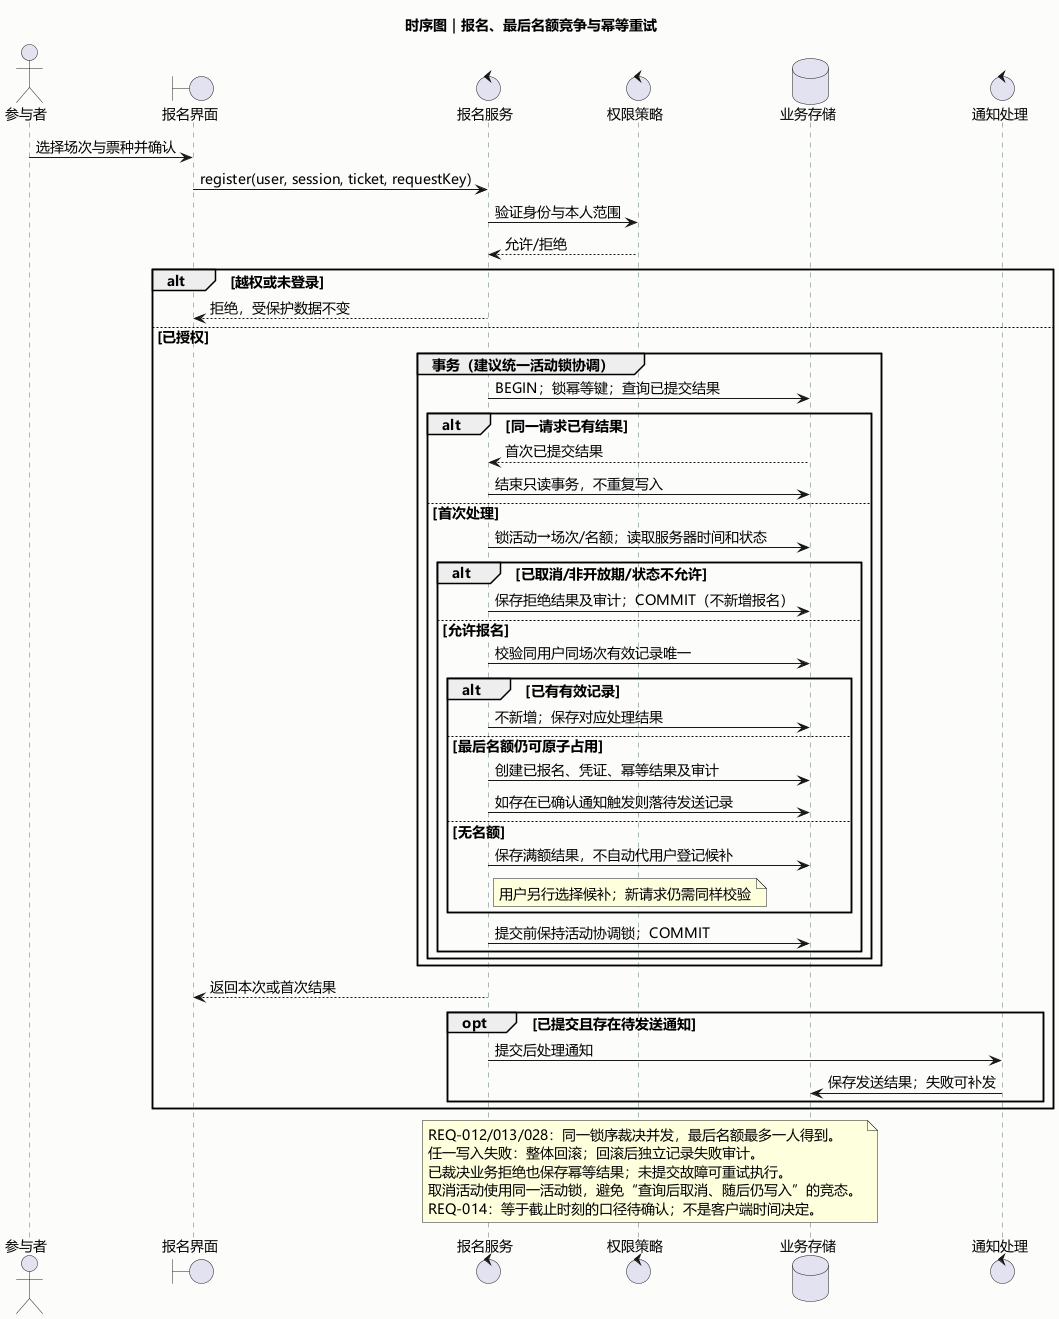

The diagram above was rendered by PlantUML. Its source (embedded in the PNG):
@startuml
title 时序图｜报名、最后名额竞争与幂等重试
skinparam defaultFontName Microsoft YaHei
skinparam defaultFontSize 14
skinparam backgroundColor #FCFDFB
skinparam sequenceParticipantBackgroundColor #EDF6F2
skinparam sequenceLifeLineBorderColor #537469
skinparam shadowing false
actor 参与者 as U
boundary 报名界面 as UI
control 报名服务 as S
control 权限策略 as A
database 业务存储 as DB
control 通知处理 as N
U -> UI : 选择场次与票种并确认
UI -> S : register(user, session, ticket, requestKey)
S -> A : 验证身份与本人范围
A --> S : 允许/拒绝
alt 越权或未登录
  S --> UI : 拒绝，受保护数据不变
else 已授权
  group 事务（建议统一活动锁协调）
    S -> DB : BEGIN；锁幂等键；查询已提交结果
    alt 同一请求已有结果
      DB --> S : 首次已提交结果
      S -> DB : 结束只读事务，不重复写入
    else 首次处理
      S -> DB : 锁活动→场次/名额；读取服务器时间和状态
      alt 已取消/非开放期/状态不允许
        S -> DB : 保存拒绝结果及审计；COMMIT（不新增报名）
      else 允许报名
        S -> DB : 校验同用户同场次有效记录唯一
        alt 已有有效记录
          S -> DB : 不新增；保存对应处理结果
        else 最后名额仍可原子占用
          S -> DB : 创建已报名、凭证、幂等结果及审计
          S -> DB : 如存在已确认通知触发则落待发送记录
        else 无名额
          S -> DB : 保存满额结果，不自动代用户登记候补
          note right of S : 用户另行选择候补；新请求仍需同样校验
        end
        S -> DB : 提交前保持活动协调锁；COMMIT
      end
    end
  end
  S --> UI : 返回本次或首次结果
  opt 已提交且存在待发送通知
    S -> N : 提交后处理通知
    N -> DB : 保存发送结果；失败可补发
  end
end
note over S, DB
REQ-012/013/028：同一锁序裁决并发，最后名额最多一人得到。
任一写入失败：整体回滚；回滚后独立记录失败审计。
已裁决业务拒绝也保存幂等结果；未提交故障可重试执行。
取消活动使用同一活动锁，避免“查询后取消、随后仍写入”的竞态。
REQ-014：等于截止时刻的口径待确认；不是客户端时间决定。
end note
@enduml